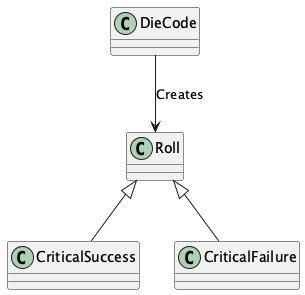

The diagram above was rendered by PlantUML. Its source (embedded in the PNG):
@startuml
    'https://plantuml.com/class-diagram

class Roll

class CriticalSuccess
Roll <|-- CriticalSuccess

class CriticalFailure
Roll <|-- CriticalFailure

class DieCode

DieCode --> Roll : "Creates"

@enduml